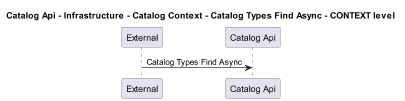

The diagram above was rendered by PlantUML. Its source (embedded in the PNG):
@startuml
!pragma layout smetana
skinparam dpi 60

title Catalog Api - Infrastructure - Catalog Context - Catalog Types Find Async - CONTEXT level

participant "External" as C4InterFlow.SoftwareSystems.ExternalSystem
participant "Catalog Api" as dotnet.eShop.Architecture.SoftwareSystems.CatalogApi

C4InterFlow.SoftwareSystems.ExternalSystem -> dotnet.eShop.Architecture.SoftwareSystems.CatalogApi : Catalog Types Find Async


@enduml